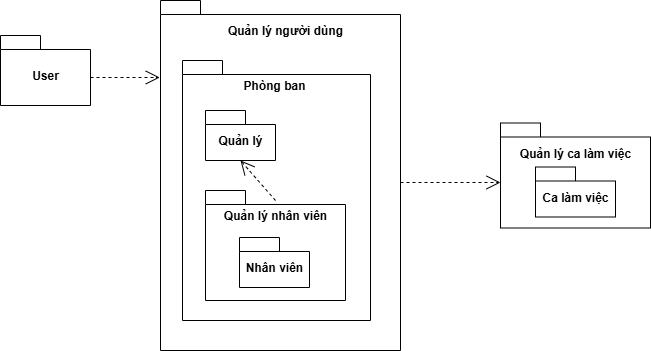

The diagram above was exported from draw.io. Its source (the exported page's mxGraphModel, read from the mxfile embedded in the PNG):
<mxGraphModel dx="1042" dy="570" grid="1" gridSize="10" guides="1" tooltips="1" connect="1" arrows="1" fold="1" page="1" pageScale="1" pageWidth="1169" pageHeight="827" math="0" shadow="0">
  <root>
    <mxCell id="0" />
    <mxCell id="1" parent="0" />
    <mxCell id="KWzwE-yzRDrpVNMolk47-1" value="User" style="shape=folder;fontStyle=1;spacingTop=10;tabWidth=40;tabHeight=14;tabPosition=left;html=1;whiteSpace=wrap;" parent="1" vertex="1">
      <mxGeometry x="50" y="155" width="90" height="70" as="geometry" />
    </mxCell>
    <mxCell id="KWzwE-yzRDrpVNMolk47-2" value="" style="shape=folder;fontStyle=1;spacingTop=10;tabWidth=40;tabHeight=14;tabPosition=left;html=1;whiteSpace=wrap;" parent="1" vertex="1">
      <mxGeometry x="210" y="120" width="240" height="350" as="geometry" />
    </mxCell>
    <mxCell id="KWzwE-yzRDrpVNMolk47-3" value="Quản lý người dùng" style="text;html=1;align=center;verticalAlign=middle;whiteSpace=wrap;rounded=0;fontStyle=1" parent="1" vertex="1">
      <mxGeometry x="270" y="135" width="130" height="30" as="geometry" />
    </mxCell>
    <mxCell id="KWzwE-yzRDrpVNMolk47-11" value="" style="endArrow=open;endSize=12;dashed=1;html=1;rounded=0;exitX=0;exitY=0;exitDx=90;exitDy=42;exitPerimeter=0;entryX=-0.003;entryY=0.22;entryDx=0;entryDy=0;entryPerimeter=0;" parent="1" source="KWzwE-yzRDrpVNMolk47-1" target="KWzwE-yzRDrpVNMolk47-2" edge="1">
      <mxGeometry width="160" relative="1" as="geometry">
        <mxPoint x="50" y="100" as="sourcePoint" />
        <mxPoint x="210" y="100" as="targetPoint" />
      </mxGeometry>
    </mxCell>
    <mxCell id="KWzwE-yzRDrpVNMolk47-12" value="" style="shape=folder;fontStyle=1;spacingTop=10;tabWidth=40;tabHeight=14;tabPosition=left;html=1;whiteSpace=wrap;" parent="1" vertex="1">
      <mxGeometry x="232" y="180" width="188" height="260" as="geometry" />
    </mxCell>
    <mxCell id="KWzwE-yzRDrpVNMolk47-13" value="" style="shape=folder;fontStyle=1;spacingTop=10;tabWidth=40;tabHeight=14;tabPosition=left;html=1;whiteSpace=wrap;" parent="1" vertex="1">
      <mxGeometry x="255" y="310" width="140" height="110" as="geometry" />
    </mxCell>
    <mxCell id="KWzwE-yzRDrpVNMolk47-6" value="Quản lý" style="shape=folder;fontStyle=1;spacingTop=10;tabWidth=40;tabHeight=14;tabPosition=left;html=1;whiteSpace=wrap;" parent="1" vertex="1">
      <mxGeometry x="255" y="230" width="70" height="50" as="geometry" />
    </mxCell>
    <mxCell id="KWzwE-yzRDrpVNMolk47-4" value="Nhân viên" style="shape=folder;fontStyle=1;spacingTop=10;tabWidth=40;tabHeight=14;tabPosition=left;html=1;whiteSpace=wrap;" parent="1" vertex="1">
      <mxGeometry x="289" y="357" width="70" height="50" as="geometry" />
    </mxCell>
    <mxCell id="KWzwE-yzRDrpVNMolk47-18" value="Phòng ban" style="text;html=1;align=center;verticalAlign=middle;whiteSpace=wrap;rounded=0;fontStyle=1" parent="1" vertex="1">
      <mxGeometry x="259" y="190" width="130" height="30" as="geometry" />
    </mxCell>
    <mxCell id="KWzwE-yzRDrpVNMolk47-19" value="Quản lý nhân viên" style="text;html=1;align=center;verticalAlign=middle;whiteSpace=wrap;rounded=0;fontStyle=1" parent="1" vertex="1">
      <mxGeometry x="260" y="320" width="130" height="30" as="geometry" />
    </mxCell>
    <mxCell id="KWzwE-yzRDrpVNMolk47-22" value="" style="endArrow=open;endSize=12;dashed=1;html=1;rounded=0;entryX=0.5;entryY=1;entryDx=0;entryDy=0;entryPerimeter=0;exitX=0.5;exitY=0;exitDx=0;exitDy=0;" parent="1" source="KWzwE-yzRDrpVNMolk47-19" target="KWzwE-yzRDrpVNMolk47-6" edge="1">
      <mxGeometry width="160" relative="1" as="geometry">
        <mxPoint x="326" y="324" as="sourcePoint" />
        <mxPoint x="325" y="356" as="targetPoint" />
      </mxGeometry>
    </mxCell>
    <mxCell id="KWzwE-yzRDrpVNMolk47-23" value="" style="shape=folder;fontStyle=1;spacingTop=10;tabWidth=40;tabHeight=14;tabPosition=left;html=1;whiteSpace=wrap;" parent="1" vertex="1">
      <mxGeometry x="550" y="242.5" width="150" height="105" as="geometry" />
    </mxCell>
    <mxCell id="KWzwE-yzRDrpVNMolk47-24" value="" style="endArrow=open;endSize=12;dashed=1;html=1;rounded=0;exitX=0;exitY=0;exitDx=240;exitDy=182;exitPerimeter=0;entryX=0;entryY=0;entryDx=0;entryDy=59.5;entryPerimeter=0;" parent="1" source="KWzwE-yzRDrpVNMolk47-2" target="KWzwE-yzRDrpVNMolk47-23" edge="1">
      <mxGeometry width="160" relative="1" as="geometry">
        <mxPoint x="370" y="270" as="sourcePoint" />
        <mxPoint x="470" y="350" as="targetPoint" />
      </mxGeometry>
    </mxCell>
    <mxCell id="WEiF6oZtlax6WtWOsvc5-1" value="Quản lý ca làm việc" style="text;html=1;align=center;verticalAlign=middle;whiteSpace=wrap;rounded=0;fontStyle=1" parent="1" vertex="1">
      <mxGeometry x="560" y="257.5" width="130" height="30" as="geometry" />
    </mxCell>
    <mxCell id="WEiF6oZtlax6WtWOsvc5-2" value="Ca làm việc" style="shape=folder;fontStyle=1;spacingTop=10;tabWidth=40;tabHeight=14;tabPosition=left;html=1;whiteSpace=wrap;" parent="1" vertex="1">
      <mxGeometry x="585" y="286.5" width="80" height="50" as="geometry" />
    </mxCell>
  </root>
</mxGraphModel>